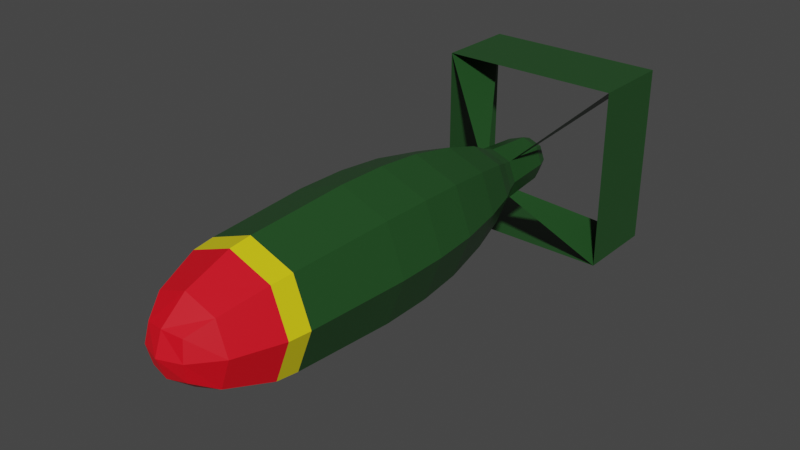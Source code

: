 # Source: Nuke.blend  (saved by Blender 3.0.42; exported with 4.5.12 LTS)
import bpy
from mathutils import Matrix  # noqa: F401  (used for matrix-valued properties, if any)

bpy.ops.wm.read_factory_settings(use_empty=True)
scene = bpy.context.scene
scene.name = 'Scene'

# ---- collections
col_collection = bpy.data.collections.new('Collection'); scene.collection.children.link(col_collection)

# ---- materials (node trees are filled in below, after node groups)
mat_body_001 = bpy.data.materials.new('Body.001')
mat_body_001.alpha_threshold = 0.0
mat_body_001.use_transparent_shadow = False
mat_body_001.line_color = (0.0, 0.0, 0.0, 1.0)
mat_tip = bpy.data.materials.new('Tip')
mat_tip.use_transparent_shadow = False
mat_stripe = bpy.data.materials.new('Stripe')
mat_stripe.use_transparent_shadow = False

# ---- material node trees
mat_body_001.use_nodes = True; mat_body_001.node_tree.nodes.clear()
_N = mat_body_001.node_tree.nodes; _L = mat_body_001.node_tree.links
n0 = _N.new('ShaderNodeOutputMaterial'); n0.name = 'Material Output'; n0.location = (300, 300)
n1 = _N.new('ShaderNodeBsdfPrincipled'); n1.name = 'Principled BSDF'; n1.location = (10, 300)
n1.distribution = 'GGX'
n1.subsurface_method = 'RANDOM_WALK_SKIN'
n1.inputs[0].default_value = (0.01668, 0.07264, 0.01754, 1.0)
n1.inputs[2].default_value = 0.4
n1.inputs[3].default_value = 1.45
n1.inputs[27].default_value = (0.0, 0.0, 0.0, 1.0)
n1.inputs[28].default_value = 1.0
_L.new(n1.outputs[0], n0.inputs[0])
n0.is_active_output = True
mat_tip.use_nodes = True; mat_tip.node_tree.nodes.clear()
_N = mat_tip.node_tree.nodes; _L = mat_tip.node_tree.links
n0 = _N.new('ShaderNodeBsdfPrincipled'); n0.name = 'Principled BSDF'; n0.location = (10, 300)
n0.distribution = 'GGX'
n0.subsurface_method = 'RANDOM_WALK_SKIN'
n0.inputs[0].default_value = (0.8, 0.001701, 0.01209, 1.0)
n0.inputs[3].default_value = 1.45
n0.inputs[27].default_value = (0.0, 0.0, 0.0, 1.0)
n0.inputs[28].default_value = 1.0
n1 = _N.new('ShaderNodeOutputMaterial'); n1.name = 'Material Output'; n1.location = (300, 300)
_L.new(n0.outputs[0], n1.inputs[0])
n1.is_active_output = True
mat_stripe.use_nodes = True; mat_stripe.node_tree.nodes.clear()
_N = mat_stripe.node_tree.nodes; _L = mat_stripe.node_tree.links
n0 = _N.new('ShaderNodeBsdfPrincipled'); n0.name = 'Principled BSDF'; n0.location = (10, 300)
n0.distribution = 'GGX'
n0.subsurface_method = 'RANDOM_WALK_SKIN'
n0.inputs[0].default_value = (0.8, 0.6813, 0.005936, 1.0)
n0.inputs[3].default_value = 1.45
n0.inputs[27].default_value = (0.0, 0.0, 0.0, 1.0)
n0.inputs[28].default_value = 1.0
n1 = _N.new('ShaderNodeOutputMaterial'); n1.name = 'Material Output'; n1.location = (300, 300)
_L.new(n0.outputs[0], n1.inputs[0])
n1.is_active_output = True

# ---- world
world_world = bpy.data.worlds.new('World'); scene.world = world_world
world_world.use_nodes = True; world_world.node_tree.nodes.clear()
_N = world_world.node_tree.nodes; _L = world_world.node_tree.links
n0 = _N.new('ShaderNodeOutputWorld'); n0.name = 'World Output'; n0.location = (300, 300)
n1 = _N.new('ShaderNodeBackground'); n1.name = 'Background'; n1.location = (10, 300)
n1.inputs[0].default_value = (0.05088, 0.05088, 0.05088, 1.0)
_L.new(n1.outputs[0], n0.inputs[0])
n0.is_active_output = True
world_world.color = (0.05088, 0.05088, 0.05088)
world_world.use_sun_shadow = False
world_world.sun_shadow_jitter_overblur = 0.0

# ---- meshes
me_cube = bpy.data.meshes.new('Cube')
me_cube.from_pydata([(0.6195, 0.7832, 0.6195), (0.6195, 0.7832, -0.6195), (0.2632, -3.169, 0.2632), (0.2632, -3.169, -0.2632), (-0.6195, 0.7832, 0.6195), (-0.6195, 0.7832, -0.6195), (-0.2632, -3.169, 0.2632), (-0.2632, -3.169, -0.2632), (-0.6667, -0.542, -0.6667), (0.6667, -0.542, 0.6667), (-0.6667, -0.542, 0.6667), (0.6667, -0.542, -0.6667), (-0.5877, -2.258, -0.5877), (0.5877, -2.258, 0.5877), (-0.5877, -2.258, 0.5877), (0.5877, -2.258, -0.5877), (0.2721, 2.423, -0.2721), (-0.2721, 2.423, -0.2721), (0.2721, 2.423, 0.2721), (-0.2721, 2.423, 0.2721), (0.4084, 1.987, -0.4084), (-0.4084, 1.987, -0.4084), (0.4084, 1.987, 0.4084), (-0.4084, 1.987, 0.4084), (0.1302, 3.325, -0.1302), (-0.1302, 3.325, -0.1302), (0.1302, 3.325, 0.1302), (-0.1302, 3.325, 0.1302), (0.2308, 3.144, -0.2308), (-0.2308, 3.144, -0.2308), (0.2308, 3.144, 0.2308), (-0.2308, 3.144, 0.2308), (-1.263, 3.14, -1.263), (-1.263, 3.14, 1.263), (-1.263, 4.301, -1.263), (-1.263, 4.301, 1.263), (1.263, 3.14, -1.263), (1.263, 3.14, 1.263), (1.263, 4.301, -1.263), (1.263, 4.301, 1.263), (0.0, 2.296, 0.0), (-0.4274, -2.872, -0.4274), (0.0, 0.7832, -0.8518), (0.8518, 0.7832, -8.848e-09), (-0.2966, -3.222, 4.657e-10), (0.2966, -3.222, 1.863e-09), (-0.8518, 0.7832, 0.0), (-4.657e-09, -3.222, 0.2966), (0.4274, -2.872, 0.4274), (3.26e-09, -3.222, -0.2966), (-0.6608, 0.1535, 0.6608), (-9.313e-10, 0.7832, 0.8518), (0.6608, 0.1535, -0.6608), (-0.6608, 0.1535, -0.6608), (0.6608, 0.1535, 0.6608), (-0.6119, -1.961, 0.6119), (0.6119, -1.961, -0.6119), (0.9167, -0.542, -8.848e-09), (0.0, -0.542, -0.9167), (-0.9167, -0.542, 0.0), (0.0, -0.542, 0.9167), (-0.6119, -1.961, -0.6119), (0.6119, -1.961, 0.6119), (-0.4274, -2.872, 0.4274), (0.4274, -2.872, -0.4274), (-0.8081, -2.258, -3.725e-09), (0.8081, -2.258, 0.0), (0.0, -2.258, -0.8081), (9.313e-10, -2.258, 0.8081), (0.0, 1.987, -0.5615), (0.5615, 1.987, 3.26e-09), (-0.5615, 1.987, 0.0), (-3.26e-09, 1.987, 0.5615), (-0.5223, 1.453, 0.5223), (-0.5223, 1.453, -0.5223), (0.5223, 1.453, -0.5223), (0.5223, 1.453, 0.5223), (-3.725e-09, 2.423, -0.3742), (0.3742, 2.423, -3.725e-09), (-0.3742, 2.423, 4.889e-09), (0.0, 2.423, 0.3742), (-0.3225, 2.233, -0.3225), (0.3225, 2.233, -0.3225), (0.3225, 2.233, 0.3225), (-0.3225, 2.233, 0.3225), (2.037e-09, 3.144, -0.3173), (0.3173, 3.144, 2.037e-09), (-0.3173, 3.144, -2.037e-09), (-2.037e-09, 3.144, 0.3173), (-0.2502, 2.784, 0.2502), (-0.2502, 2.784, -0.2502), (0.2502, 2.784, -0.2502), (0.2502, 2.784, 0.2502), (2.794e-09, 3.325, -0.1529), (0.1529, 3.325, 1.397e-09), (-0.1529, 3.325, 1.63e-09), (1.863e-09, 3.325, 0.1529), (-0.1883, 3.302, -0.1883), (0.1883, 3.302, -0.1883), (0.1883, 3.302, 0.1883), (-0.1883, 3.302, 0.1883), (-1.263, 3.721, -1.263), (-1.263, 3.14, 0.0), (-1.263, 3.721, 1.263), (-1.263, 4.301, 0.0), (0.0, 4.301, -1.263), (0.0, 4.301, 1.263), (1.263, 4.301, 0.0), (1.263, 3.721, -1.263), (1.263, 3.721, 1.263), (1.263, 3.14, 0.0), (0.0, 3.14, -1.263), (0.0, 3.14, 1.263), (0.6317, 3.299, -0.6317), (-0.6317, 2.718, 0.6317), (-0.6317, 3.299, 0.6317), (0.6317, 3.299, 0.6317), (0.6317, 2.718, 0.6317), (0.6317, 2.718, -0.6317), (-0.6317, 3.299, -0.6317), (-0.6317, 2.718, -0.6317), (3.725e-09, -2.877, 0.5828), (-9.313e-10, -3.333, 4.657e-10), (-0.9086, 0.1535, 0.0), (-1.863e-09, -2.877, -0.5828), (0.5828, -2.877, -5.122e-09), (-0.7181, 1.453, -9.313e-10), (0.9086, 0.1535, -5.763e-09), (0.0, 0.1535, -0.9086), (-0.8413, -1.961, -1.122e-09), (-3.725e-09, 0.1535, 0.9086), (-0.5828, -2.877, 2.794e-09), (0.8413, -1.961, -1.983e-09), (0.0, -1.961, -0.8413), (6.059e-10, -1.961, 0.8413), (-0.3441, 2.784, 1.841e-09), (9.313e-10, 1.453, -0.7181), (-9.313e-10, 1.453, 0.7181), (0.7181, 1.453, 9.313e-10), (0.0, 2.233, -0.4435), (0.4435, 2.233, -7.916e-09), (-0.4435, 2.233, 1.863e-09), (7.916e-09, 2.233, 0.4435), (-6.985e-10, 3.325, 1.397e-09), (-1.841e-09, 2.784, -0.3441), (1.841e-09, 2.784, 0.3441), (0.3441, 2.784, -1.841e-09), (-9.313e-10, 3.302, -0.2578), (0.2578, 3.302, 0.0), (-0.2578, 3.302, 0.0), (-9.313e-10, 3.302, 0.2578), (-1.263, 3.721, 0.0), (1.263, 3.721, 0.0), (0.0, 3.721, -1.263), (0.0, 3.721, 1.263), (-0.8423, 3.246, 0.8423), (0.8423, 3.246, 0.8423), (0.8423, 3.246, -0.8423), (-0.8423, 3.246, -0.8423)], [], [(13, 68, 121, 48), (68, 14, 63, 121), (121, 63, 6, 47), (48, 121, 47, 2), (3, 45, 122, 49), (45, 2, 47, 122), (122, 47, 6, 44), (49, 122, 44, 7), (8, 59, 123, 53), (59, 10, 50, 123), (123, 50, 4, 46), (53, 123, 46, 5), (12, 67, 124, 41), (67, 15, 64, 124), (124, 64, 3, 49), (41, 124, 49, 7), (15, 66, 125, 64), (66, 13, 48, 125), (125, 48, 2, 45), (64, 125, 45, 3), (5, 46, 126, 74), (46, 4, 73, 126), (126, 73, 23, 71), (74, 126, 71, 21), (1, 43, 127, 52), (43, 0, 54, 127), (127, 54, 9, 57), (52, 127, 57, 11), (5, 42, 128, 53), (42, 1, 52, 128), (128, 52, 11, 58), (53, 128, 58, 8), (12, 65, 129, 61), (65, 14, 55, 129), (129, 55, 10, 59), (61, 129, 59, 8), (0, 51, 130, 54), (51, 4, 50, 130), (130, 50, 10, 60), (54, 130, 60, 9), (7, 44, 131, 41), (44, 6, 63, 131), (131, 63, 14, 65), (41, 131, 65, 12), (11, 57, 132, 56), (57, 9, 62, 132), (132, 62, 13, 66), (56, 132, 66, 15), (8, 58, 133, 61), (58, 11, 56, 133), (133, 56, 15, 67), (61, 133, 67, 12), (9, 60, 134, 62), (60, 10, 55, 134), (134, 55, 14, 68), (62, 134, 68, 13), (17, 79, 135, 90), (79, 19, 89, 135), (135, 89, 31, 87), (90, 135, 87, 29), (1, 42, 136, 75), (42, 5, 74, 136), (136, 74, 21, 69), (75, 136, 69, 20), (4, 51, 137, 73), (51, 0, 76, 137), (137, 76, 22, 72), (73, 137, 72, 23), (0, 43, 138, 76), (43, 1, 75, 138), (138, 75, 20, 70), (76, 138, 70, 22), (17, 77, 139, 81), (77, 16, 82, 139), (139, 82, 20, 69), (81, 139, 69, 21), (16, 78, 140, 82), (78, 18, 83, 140), (140, 83, 22, 70), (82, 140, 70, 20), (19, 79, 141, 84), (79, 17, 81, 141), (141, 81, 21, 71), (84, 141, 71, 23), (18, 80, 142, 83), (80, 19, 84, 142), (142, 84, 23, 72), (83, 142, 72, 22), (25, 95, 143, 93), (95, 27, 96, 143), (143, 96, 26, 94), (93, 143, 94, 24), (16, 77, 144, 91), (77, 17, 90, 144), (144, 90, 29, 85), (91, 144, 85, 28), (19, 80, 145, 89), (80, 18, 92, 145), (145, 92, 30, 88), (89, 145, 88, 31), (18, 78, 146, 92), (78, 16, 91, 146), (146, 91, 28, 86), (92, 146, 86, 30), (25, 93, 147, 97), (93, 24, 98, 147), (147, 98, 28, 85), (97, 147, 85, 29), (24, 94, 148, 98), (94, 26, 99, 148), (148, 99, 30, 86), (98, 148, 86, 28), (27, 95, 149, 100), (95, 25, 97, 149), (149, 97, 29, 87), (100, 149, 87, 31), (26, 96, 150, 99), (96, 27, 100, 150), (150, 100, 31, 88), (99, 150, 88, 30), (32, 102, 151, 101), (102, 33, 103, 151), (151, 103, 35, 104), (101, 151, 104, 34), (38, 107, 152, 108), (107, 39, 109, 152), (152, 109, 37, 110), (108, 152, 110, 36), (34, 105, 153, 101), (105, 38, 108, 153), (153, 108, 36, 111), (101, 153, 111, 32), (39, 106, 154, 109), (106, 35, 103, 154), (154, 103, 33, 112), (109, 154, 112, 37), (33, 103, 155, 114), (35, 115, 155, 103), (40, 114, 155, 115), (39, 109, 156, 116), (37, 117, 156, 109), (40, 116, 156, 117), (36, 108, 157, 118), (38, 113, 157, 108), (40, 118, 157, 113), (34, 101, 158, 119), (32, 120, 158, 101), (40, 119, 158, 120)])
me_cube.polygons.foreach_set('material_index', [1, 1, 1, 1, 1, 1, 1, 1, 0, 0, 0, 0, 1, 1, 1, 1, 1, 1, 1, 1, 0, 0, 0, 0, 0, 0, 0, 0, 0, 0, 0, 0, 2, 2, 0, 0, 0, 0, 0, 0, 1, 1, 1, 1, 0, 0, 2, 2, 0, 0, 2, 2, 0, 0, 2, 2, 0, 0, 0, 0, 0, 0, 0, 0, 0, 0, 0, 0, 0, 0, 0, 0, 0, 0, 0, 0, 0, 0, 0, 0, 0, 0, 0, 0, 0, 0, 0, 0, 0, 0, 0, 0, 0, 0, 0, 0, 0, 0, 0, 0, 0, 0, 0, 0, 0, 0, 0, 0, 0, 0, 0, 0, 0, 0, 0, 0, 0, 0, 0, 0, 0, 0, 0, 0, 0, 0, 0, 0, 0, 0, 0, 0, 0, 0, 0, 0, 0, 0, 0, 0, 0, 0, 0, 0, 0, 0, 0, 0])
_uv = me_cube.uv_layers.new(name='UVMap')
_uv.uv.foreach_set('vector', [0.625, 0.6711, 0.75, 0.6717, 0.75, 0.7136, 0.625, 0.714, 0.75, 0.6717, 0.875, 0.6787, 0.875, 0.7143, 0.75, 0.7136, 0.75, 0.7136, 0.875, 0.7143, 0.875, 0.75, 0.75, 0.75, 0.625, 0.714, 0.75, 0.7136, 0.75, 0.75, 0.625, 0.75, 0.375, 0.75, 0.5, 0.7748, 0.5, 0.8775, 0.375, 0.875, 0.5, 0.7748, 0.625, 0.75, 0.625, 0.875, 0.5, 0.8775, 0.5, 0.8775, 0.625, 0.875, 0.625, 1.0, 0.5, 1.0, 0.375, 0.875, 0.5, 0.8775, 0.5, 1.0, 0.375, 1.0, 0.375, 0.1882, 0.5, 0.1805, 0.5, 0.2175, 0.375, 0.2191, 0.5, 0.1805, 0.625, 0.1882, 0.625, 0.2191, 0.5, 0.2175, 0.5, 0.2175, 0.625, 0.2191, 0.625, 0.25, 0.5, 0.2414, 0.375, 0.2191, 0.5, 0.2175, 0.5, 0.2414, 0.375, 0.25, 0.125, 0.6787, 0.25, 0.6717, 0.25, 0.7136, 0.125, 0.7143, 0.25, 0.6717, 0.375, 0.6711, 0.375, 0.714, 0.25, 0.7136, 0.25, 0.7136, 0.375, 0.714, 0.375, 0.75, 0.25, 0.75, 0.125, 0.7143, 0.25, 0.7136, 0.25, 0.75, 0.125, 0.75, 0.375, 0.6711, 0.5, 0.6711, 0.5, 0.7159, 0.375, 0.714, 0.5, 0.6711, 0.625, 0.6711, 0.625, 0.714, 0.5, 0.7159, 0.5, 0.7159, 0.625, 0.714, 0.625, 0.75, 0.5, 0.7748, 0.375, 0.714, 0.5, 0.7159, 0.5, 0.7748, 0.375, 0.75, 0.375, 0.25, 0.5, 0.2414, 0.5, 0.2497, 0.375, 0.25, 0.5, 0.2414, 0.625, 0.25, 0.625, 0.25, 0.5, 0.2497, 0.5, 0.2497, 0.625, 0.25, 0.625, 0.25, 0.5, 0.2575, 0.375, 0.25, 0.5, 0.2497, 0.5, 0.2575, 0.375, 0.25, 0.375, 0.5103, 0.5, 0.5103, 0.5, 0.5334, 0.375, 0.5334, 0.5, 0.5103, 0.625, 0.5103, 0.625, 0.5334, 0.5, 0.5334, 0.5, 0.5334, 0.625, 0.5334, 0.625, 0.571, 0.5, 0.571, 0.375, 0.5334, 0.5, 0.5334, 0.5, 0.571, 0.375, 0.571, 0.125, 0.5, 0.25, 0.5094, 0.25, 0.5329, 0.125, 0.5309, 0.25, 0.5094, 0.375, 0.5103, 0.375, 0.5334, 0.25, 0.5329, 0.25, 0.5329, 0.375, 0.5334, 0.375, 0.571, 0.25, 0.5702, 0.125, 0.5309, 0.25, 0.5329, 0.25, 0.5702, 0.125, 0.5618, 0.375, 0.0713, 0.5, 0.07763, 0.5, 0.09579, 0.375, 0.09172, 0.5, 0.07763, 0.625, 0.0713, 0.625, 0.09172, 0.5, 0.09579, 0.5, 0.09579, 0.625, 0.09172, 0.625, 0.1882, 0.5, 0.1805, 0.375, 0.09172, 0.5, 0.09579, 0.5, 0.1805, 0.375, 0.1882, 0.625, 0.5103, 0.75, 0.5094, 0.75, 0.5329, 0.625, 0.5334, 0.75, 0.5094, 0.875, 0.5, 0.875, 0.5309, 0.75, 0.5329, 0.75, 0.5329, 0.875, 0.5309, 0.875, 0.5618, 0.75, 0.5702, 0.625, 0.5334, 0.75, 0.5329, 0.75, 0.5702, 0.625, 0.571, 0.375, 0.0, 0.5, 0.0, 0.5, 0.03628, 0.375, 0.03565, 0.5, 0.0, 0.625, 0.0, 0.625, 0.03565, 0.5, 0.03628, 0.5, 0.03628, 0.625, 0.03565, 0.625, 0.0713, 0.5, 0.07763, 0.375, 0.03565, 0.5, 0.03628, 0.5, 0.07763, 0.375, 0.0713, 0.375, 0.571, 0.5, 0.571, 0.5, 0.6534, 0.375, 0.6534, 0.5, 0.571, 0.625, 0.571, 0.625, 0.6534, 0.5, 0.6534, 0.5, 0.6534, 0.625, 0.6534, 0.625, 0.6711, 0.5, 0.6711, 0.375, 0.6534, 0.5, 0.6534, 0.5, 0.6711, 0.375, 0.6711, 0.125, 0.5618, 0.25, 0.5702, 0.25, 0.6538, 0.125, 0.6583, 0.25, 0.5702, 0.375, 0.571, 0.375, 0.6534, 0.25, 0.6538, 0.25, 0.6538, 0.375, 0.6534, 0.375, 0.6711, 0.25, 0.6717, 0.125, 0.6583, 0.25, 0.6538, 0.25, 0.6717, 0.125, 0.6787, 0.625, 0.571, 0.75, 0.5702, 0.75, 0.6538, 0.625, 0.6534, 0.75, 0.5702, 0.875, 0.5618, 0.875, 0.6583, 0.75, 0.6538, 0.75, 0.6538, 0.875, 0.6583, 0.875, 0.6787, 0.75, 0.6717, 0.625, 0.6534, 0.75, 0.6538, 0.75, 0.6717, 0.625, 0.6711, 0.4409, 0.3159, 0.5, 0.2937, 0.5, 0.3002, 0.4456, 0.3206, 0.5, 0.2937, 0.5591, 0.3159, 0.5544, 0.3206, 0.5, 0.3002, 0.5, 0.3002, 0.5544, 0.3206, 0.5502, 0.3248, 0.5, 0.306, 0.4456, 0.3206, 0.5, 0.3002, 0.5, 0.306, 0.4498, 0.3248, 0.375, 0.5103, 0.25, 0.5094, 0.25, 0.5011, 0.375, 0.5011, 0.25, 0.5094, 0.125, 0.5, 0.125, 0.5, 0.25, 0.5011, 0.25, 0.5011, 0.125, 0.5, 0.125, 0.5, 0.25, 0.5, 0.375, 0.5011, 0.25, 0.5011, 0.25, 0.5, 0.375, 0.5, 0.875, 0.5, 0.75, 0.5094, 0.75, 0.5011, 0.875, 0.5, 0.75, 0.5094, 0.625, 0.5103, 0.625, 0.5011, 0.75, 0.5011, 0.75, 0.5011, 0.625, 0.5011, 0.625, 0.5, 0.75, 0.5, 0.875, 0.5, 0.75, 0.5011, 0.75, 0.5, 0.875, 0.5, 0.625, 0.5103, 0.5, 0.5103, 0.5, 0.5007, 0.625, 0.5011, 0.5, 0.5103, 0.375, 0.5103, 0.375, 0.5011, 0.5, 0.5007, 0.5, 0.5007, 0.375, 0.5011, 0.375, 0.5, 0.5, 0.4925, 0.625, 0.5011, 0.5, 0.5007, 0.5, 0.4925, 0.625, 0.5, 0.4409, 0.3159, 0.4187, 0.375, 0.4028, 0.375, 0.4271, 0.3023, 0.4187, 0.375, 0.4409, 0.4341, 0.4271, 0.4477, 0.4028, 0.375, 0.4028, 0.375, 0.4271, 0.4477, 0.375, 0.5, 0.375, 0.375, 0.4271, 0.3023, 0.4028, 0.375, 0.375, 0.375, 0.375, 0.25, 0.4409, 0.4341, 0.5, 0.4563, 0.5, 0.4716, 0.4271, 0.4477, 0.5, 0.4563, 0.5591, 0.4341, 0.5729, 0.4477, 0.5, 0.4716, 0.5, 0.4716, 0.5729, 0.4477, 0.625, 0.5, 0.5, 0.4925, 0.4271, 0.4477, 0.5, 0.4716, 0.5, 0.4925, 0.375, 0.5, 0.5591, 0.3159, 0.5, 0.2937, 0.5, 0.2784, 0.5729, 0.3023, 0.5, 0.2937, 0.4409, 0.3159, 0.4271, 0.3023, 0.5, 0.2784, 0.5, 0.2784, 0.4271, 0.3023, 0.375, 0.25, 0.5, 0.2575, 0.5729, 0.3023, 0.5, 0.2784, 0.5, 0.2575, 0.625, 0.25, 0.5591, 0.4341, 0.5813, 0.375, 0.5972, 0.375, 0.5729, 0.4477, 0.5813, 0.375, 0.5591, 0.3159, 0.5729, 0.3023, 0.5972, 0.375, 0.5972, 0.375, 0.5729, 0.3023, 0.625, 0.25, 0.625, 0.375, 0.5729, 0.4477, 0.5972, 0.375, 0.625, 0.375, 0.625, 0.5, 0.4717, 0.3467, 0.5, 0.3418, 0.5, 0.375, 0.4668, 0.375, 0.5, 0.3418, 0.5283, 0.3467, 0.5332, 0.375, 0.5, 0.375, 0.5, 0.375, 0.5332, 0.375, 0.5283, 0.4033, 0.5, 0.4082, 0.4668, 0.375, 0.5, 0.375, 0.5, 0.4082, 0.4717, 0.4033, 0.4409, 0.4341, 0.4187, 0.375, 0.4252, 0.375, 0.4456, 0.4294, 0.4187, 0.375, 0.4409, 0.3159, 0.4456, 0.3206, 0.4252, 0.375, 0.4252, 0.375, 0.4456, 0.3206, 0.4498, 0.3248, 0.431, 0.375, 0.4456, 0.4294, 0.4252, 0.375, 0.431, 0.375, 0.4498, 0.4252, 0.5591, 0.3159, 0.5813, 0.375, 0.5748, 0.375, 0.5544, 0.3206, 0.5813, 0.375, 0.5591, 0.4341, 0.5544, 0.4294, 0.5748, 0.375, 0.5748, 0.375, 0.5544, 0.4294, 0.5502, 0.4252, 0.569, 0.375, 0.5544, 0.3206, 0.5748, 0.375, 0.569, 0.375, 0.5502, 0.3248, 0.5591, 0.4341, 0.5, 0.4563, 0.5, 0.4498, 0.5544, 0.4294, 0.5, 0.4563, 0.4409, 0.4341, 0.4456, 0.4294, 0.5, 0.4498, 0.5, 0.4498, 0.4456, 0.4294, 0.4498, 0.4252, 0.5, 0.444, 0.5544, 0.4294, 0.5, 0.4498, 0.5, 0.444, 0.5502, 0.4252, 0.4717, 0.3467, 0.4668, 0.375, 0.444, 0.375, 0.4591, 0.3341, 0.4668, 0.375, 0.4717, 0.4033, 0.4591, 0.4159, 0.444, 0.375, 0.444, 0.375, 0.4591, 0.4159, 0.4498, 0.4252, 0.431, 0.375, 0.4591, 0.3341, 0.444, 0.375, 0.431, 0.375, 0.4498, 0.3248, 0.4717, 0.4033, 0.5, 0.4082, 0.5, 0.431, 0.4591, 0.4159, 0.5, 0.4082, 0.5283, 0.4033, 0.5409, 0.4159, 0.5, 0.431, 0.5, 0.431, 0.5409, 0.4159, 0.5502, 0.4252, 0.5, 0.444, 0.4591, 0.4159, 0.5, 0.431, 0.5, 0.444, 0.4498, 0.4252, 0.5283, 0.3467, 0.5, 0.3418, 0.5, 0.319, 0.5409, 0.3341, 0.5, 0.3418, 0.4717, 0.3467, 0.4591, 0.3341, 0.5, 0.319, 0.5, 0.319, 0.4591, 0.3341, 0.4498, 0.3248, 0.5, 0.306, 0.5409, 0.3341, 0.5, 0.319, 0.5, 0.306, 0.5502, 0.3248, 0.5283, 0.4033, 0.5332, 0.375, 0.556, 0.375, 0.5409, 0.4159, 0.5332, 0.375, 0.5283, 0.3467, 0.5409, 0.3341, 0.556, 0.375, 0.556, 0.375, 0.5409, 0.3341, 0.5502, 0.3248, 0.569, 0.375, 0.5409, 0.4159, 0.556, 0.375, 0.569, 0.375, 0.5502, 0.4252, 0.375, 0.0, 0.5, 0.0, 0.5, 0.125, 0.375, 0.125, 0.5, 0.0, 0.625, 0.0, 0.625, 0.125, 0.5, 0.125, 0.5, 0.125, 0.625, 0.125, 0.625, 0.25, 0.5, 0.25, 0.375, 0.125, 0.5, 0.125, 0.5, 0.25, 0.375, 0.25, 0.375, 0.5, 0.5, 0.5, 0.5, 0.625, 0.375, 0.625, 0.5, 0.5, 0.625, 0.5, 0.625, 0.625, 0.5, 0.625, 0.5, 0.625, 0.625, 0.625, 0.625, 0.75, 0.5, 0.75, 0.375, 0.625, 0.5, 0.625, 0.5, 0.75, 0.375, 0.75, 0.125, 0.5, 0.25, 0.5, 0.25, 0.625, 0.125, 0.625, 0.25, 0.5, 0.375, 0.5, 0.375, 0.625, 0.25, 0.625, 0.25, 0.625, 0.375, 0.625, 0.375, 0.75, 0.25, 0.75, 0.125, 0.625, 0.25, 0.625, 0.25, 0.75, 0.125, 0.75, 0.625, 0.5, 0.75, 0.5, 0.75, 0.625, 0.625, 0.625, 0.75, 0.5, 0.875, 0.5, 0.875, 0.625, 0.75, 0.625, 0.75, 0.625, 0.875, 0.625, 0.875, 0.75, 0.75, 0.75, 0.625, 0.625, 0.75, 0.625, 0.75, 0.75, 0.625, 0.75, 0.625, 0.0, 0.625, 0.125, 0.625, 0.08333, 0.625, 0.0, 0.625, 0.25, 0.625, 0.125, 0.625, 0.08333, 0.625, 0.125, 0.625, 0.0, 0.625, 0.0, 0.625, 0.08333, 0.625, 0.125, 0.625, 0.5, 0.625, 0.625, 0.625, 0.5833, 0.625, 0.5, 0.625, 0.75, 0.625, 0.625, 0.625, 0.5833, 0.625, 0.625, 0.625, 0.5, 0.625, 0.5, 0.625, 0.5833, 0.625, 0.625, 0.375, 0.75, 0.375, 0.625, 0.375, 0.6667, 0.375, 0.75, 0.375, 0.5, 0.375, 0.625, 0.375, 0.6667, 0.375, 0.625, 0.375, 0.75, 0.375, 0.75, 0.375, 0.6667, 0.375, 0.625, 0.375, 0.25, 0.375, 0.125, 0.375, 0.1667, 0.375, 0.25, 0.375, 0.0, 0.375, 0.125, 0.375, 0.1667, 0.375, 0.125, 0.375, 0.25, 0.375, 0.25, 0.375, 0.1667, 0.375, 0.125])
me_cube.materials.append(mat_body_001)
me_cube.materials.append(mat_tip)
me_cube.materials.append(mat_stripe)
me_cube.use_remesh_preserve_volume = False
me_cube.use_remesh_preserve_attributes = False
me_cube.use_mirror_vertex_groups = False
me_cube.update()

# ---- objects
ob_cube = bpy.data.objects.new('Cube', me_cube)

# ---- transforms, parenting, visibility, modifiers, constraints
ob_cube.location = (0.0, 0.0, 0.0)
ob_cube.lock_rotations_4d = False
ob_cube.empty_display_type = 'ARROWS'
ob_cube.lineart.crease_threshold = 0.0

# ---- collection membership
col_collection.objects.link(ob_cube)

# ---- scene / render settings (as saved in the file)
scene.frame_start = 1; scene.frame_end = 250; scene.frame_set(1)
scene.render.engine = 'BLENDER_EEVEE_NEXT'
scene.cycles.sampling_pattern = 'TABULATED_SOBOL'
scene.cycles.use_light_tree = False
scene.view_settings.view_transform = 'Filmic'
bpy.context.view_layer.update()

# ---- added for rendering (the .blend has no active camera and no usable light): camera, sun
cam_auto = bpy.data.cameras.new('AutoCamera')
cam_auto.lens = 50.0
cam_auto.sensor_width = 36.0
cam_auto.clip_end = 1000.0
ob_auto_camera = bpy.data.objects.new('AutoCamera', cam_auto)
scene.collection.objects.link(ob_auto_camera)
ob_auto_camera.location = (7.79924, -8.8753, 6.23939)
ob_auto_camera.rotation_euler = (1.09748, -7.21219e-08, 0.694738)
scene.camera = ob_auto_camera
light_auto_sun = bpy.data.lights.new('AutoSun', 'SUN')
light_auto_sun.energy = 3.0
light_auto_sun.angle = 0.0523599
ob_auto_sun = bpy.data.objects.new('AutoSun', light_auto_sun)
scene.collection.objects.link(ob_auto_sun)
ob_auto_sun.rotation_euler = (0.872665, 0.174533, 0.523599)
bpy.context.view_layer.update()
